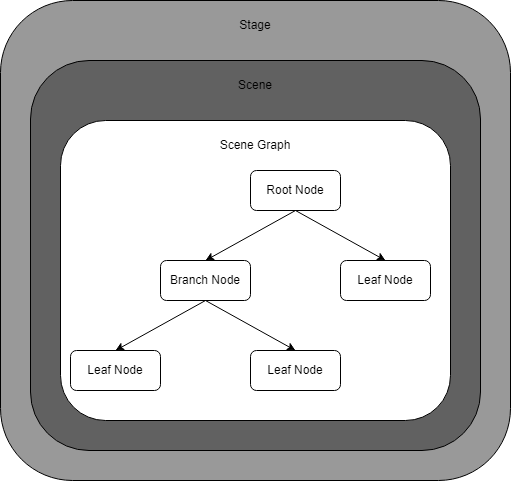

The diagram above was exported from draw.io. Its source (the exported page's mxGraphModel, read from the mxfile embedded in the PNG):
<mxGraphModel dx="1054" dy="1779" grid="1" gridSize="10" guides="1" tooltips="1" connect="1" arrows="1" fold="1" page="1" pageScale="1" pageWidth="827" pageHeight="1169" math="0" shadow="0">
  <root>
    <mxCell id="0" />
    <mxCell id="1" parent="0" />
    <mxCell id="15" value="" style="rounded=1;whiteSpace=wrap;html=1;fillColor=#999999;" vertex="1" parent="1">
      <mxGeometry x="90" y="-60" width="510" height="480" as="geometry" />
    </mxCell>
    <mxCell id="13" value="" style="rounded=1;whiteSpace=wrap;html=1;fillColor=#616161;" vertex="1" parent="1">
      <mxGeometry x="120" width="450" height="390" as="geometry" />
    </mxCell>
    <mxCell id="14" value="Scene" style="text;html=1;strokeColor=none;fillColor=none;align=center;verticalAlign=middle;whiteSpace=wrap;rounded=0;" vertex="1" parent="1">
      <mxGeometry x="190" y="10" width="310" height="30" as="geometry" />
    </mxCell>
    <mxCell id="11" value="" style="rounded=1;whiteSpace=wrap;html=1;" vertex="1" parent="1">
      <mxGeometry x="150" y="60" width="390" height="300" as="geometry" />
    </mxCell>
    <mxCell id="7" style="edgeStyle=none;html=1;entryX=0.5;entryY=0;entryDx=0;entryDy=0;exitX=0.5;exitY=1;exitDx=0;exitDy=0;" parent="1" source="2" target="3" edge="1">
      <mxGeometry relative="1" as="geometry" />
    </mxCell>
    <mxCell id="8" style="edgeStyle=none;html=1;entryX=0.5;entryY=0;entryDx=0;entryDy=0;exitX=0.5;exitY=1;exitDx=0;exitDy=0;" parent="1" source="2" target="4" edge="1">
      <mxGeometry relative="1" as="geometry" />
    </mxCell>
    <mxCell id="2" value="Root Node" style="rounded=1;whiteSpace=wrap;html=1;" parent="1" vertex="1">
      <mxGeometry x="340" y="110" width="90" height="40" as="geometry" />
    </mxCell>
    <mxCell id="9" style="edgeStyle=none;html=1;entryX=0.5;entryY=0;entryDx=0;entryDy=0;exitX=0.5;exitY=1;exitDx=0;exitDy=0;" parent="1" source="3" target="6" edge="1">
      <mxGeometry relative="1" as="geometry" />
    </mxCell>
    <mxCell id="3" value="Branch Node" style="rounded=1;whiteSpace=wrap;html=1;" parent="1" vertex="1">
      <mxGeometry x="250" y="200" width="90" height="40" as="geometry" />
    </mxCell>
    <mxCell id="4" value="Leaf Node" style="rounded=1;whiteSpace=wrap;html=1;" parent="1" vertex="1">
      <mxGeometry x="430" y="200" width="90" height="40" as="geometry" />
    </mxCell>
    <mxCell id="5" value="Leaf Node" style="rounded=1;whiteSpace=wrap;html=1;" parent="1" vertex="1">
      <mxGeometry x="340" y="290" width="90" height="40" as="geometry" />
    </mxCell>
    <mxCell id="6" value="Leaf Node" style="rounded=1;whiteSpace=wrap;html=1;" parent="1" vertex="1">
      <mxGeometry x="160" y="290" width="90" height="40" as="geometry" />
    </mxCell>
    <mxCell id="10" style="edgeStyle=none;html=1;entryX=0.5;entryY=0;entryDx=0;entryDy=0;exitX=0.5;exitY=1;exitDx=0;exitDy=0;" parent="1" source="3" target="5" edge="1">
      <mxGeometry relative="1" as="geometry">
        <mxPoint x="305" y="250" as="sourcePoint" />
        <mxPoint x="215" y="300" as="targetPoint" />
      </mxGeometry>
    </mxCell>
    <mxCell id="12" value="Scene Graph" style="text;html=1;strokeColor=none;fillColor=none;align=center;verticalAlign=middle;whiteSpace=wrap;rounded=0;" vertex="1" parent="1">
      <mxGeometry x="190" y="70" width="310" height="30" as="geometry" />
    </mxCell>
    <mxCell id="16" value="Stage" style="text;html=1;strokeColor=none;fillColor=none;align=center;verticalAlign=middle;whiteSpace=wrap;rounded=0;" vertex="1" parent="1">
      <mxGeometry x="190" y="-50" width="310" height="30" as="geometry" />
    </mxCell>
  </root>
</mxGraphModel>